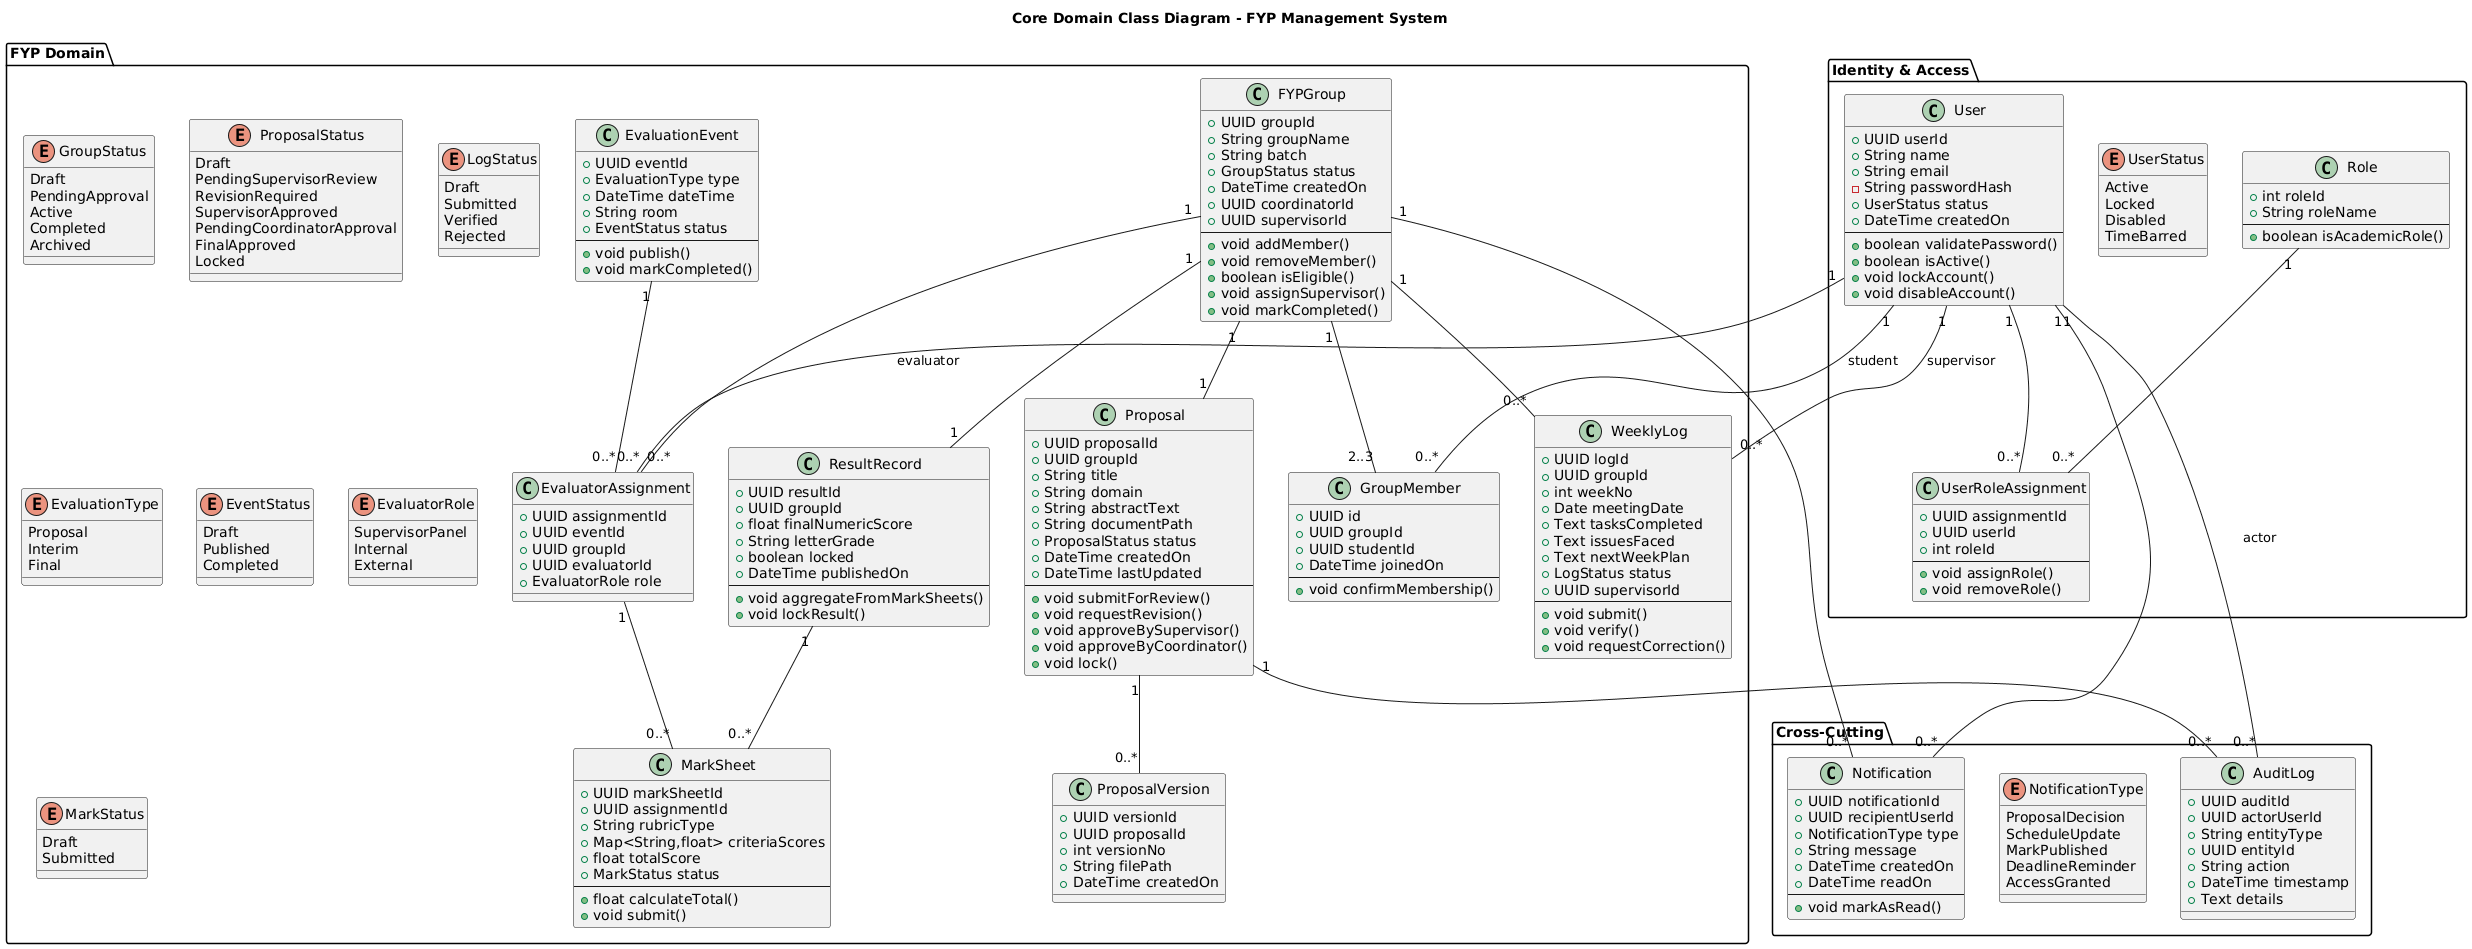

The diagram above was rendered by PlantUML. Its source (embedded in the PNG):
@startuml
title Core Domain Class Diagram - FYP Management System

'========================
' Packages
'========================
package "Identity & Access" {
  class User {
    +UUID userId
    +String name
    +String email
    -String passwordHash
    +UserStatus status
    +DateTime createdOn
    --
    +boolean validatePassword()
    +boolean isActive()
    +void lockAccount()
    +void disableAccount()
  }

  enum UserStatus {
    Active
    Locked
    Disabled
    TimeBarred
  }

  class Role {
    +int roleId
    +String roleName
    --
    +boolean isAcademicRole()
  }

  class UserRoleAssignment {
    +UUID assignmentId
    +UUID userId
    +int roleId
    --
    +void assignRole()
    +void removeRole()
  }
}

package "FYP Domain" {
  class FYPGroup {
    +UUID groupId
    +String groupName
    +String batch
    +GroupStatus status
    +DateTime createdOn
    +UUID coordinatorId
    +UUID supervisorId
    --
    +void addMember()
    +void removeMember()
    +boolean isEligible()
    +void assignSupervisor()
    +void markCompleted()
  }

  enum GroupStatus {
    Draft
    PendingApproval
    Active
    Completed
    Archived
  }

  class GroupMember {
    +UUID id
    +UUID groupId
    +UUID studentId
    +DateTime joinedOn
    --
    +void confirmMembership()
  }

  class Proposal {
    +UUID proposalId
    +UUID groupId
    +String title
    +String domain
    +String abstractText
    +String documentPath
    +ProposalStatus status
    +DateTime createdOn
    +DateTime lastUpdated
    --
    +void submitForReview()
    +void requestRevision()
    +void approveBySupervisor()
    +void approveByCoordinator()
    +void lock()
  }

  enum ProposalStatus {
    Draft
    PendingSupervisorReview
    RevisionRequired
    SupervisorApproved
    PendingCoordinatorApproval
    FinalApproved
    Locked
  }

  class ProposalVersion {
    +UUID versionId
    +UUID proposalId
    +int versionNo
    +String filePath
    +DateTime createdOn
  }

  class WeeklyLog {
    +UUID logId
    +UUID groupId
    +int weekNo
    +Date meetingDate
    +Text tasksCompleted
    +Text issuesFaced
    +Text nextWeekPlan
    +LogStatus status
    +UUID supervisorId
    --
    +void submit()
    +void verify()
    +void requestCorrection()
  }

  enum LogStatus {
    Draft
    Submitted
    Verified
    Rejected
  }

  class EvaluationEvent {
    +UUID eventId
    +EvaluationType type
    +DateTime dateTime
    +String room
    +EventStatus status
    --
    +void publish()
    +void markCompleted()
  }

  enum EvaluationType {
    Proposal
    Interim
    Final
  }

  enum EventStatus {
    Draft
    Published
    Completed
  }

  class EvaluatorAssignment {
    +UUID assignmentId
    +UUID eventId
    +UUID groupId
    +UUID evaluatorId
    +EvaluatorRole role
  }

  enum EvaluatorRole {
    SupervisorPanel
    Internal
    External
  }

  class MarkSheet {
    +UUID markSheetId
    +UUID assignmentId
    +String rubricType
    +Map<String,float> criteriaScores
    +float totalScore
    +MarkStatus status
    --
    +float calculateTotal()
    +void submit()
  }

  enum MarkStatus {
    Draft
    Submitted
  }

  class ResultRecord {
    +UUID resultId
    +UUID groupId
    +float finalNumericScore
    +String letterGrade
    +boolean locked
    +DateTime publishedOn
    --
    +void aggregateFromMarkSheets()
    +void lockResult()
  }
}

package "Cross-Cutting" {
  class Notification {
    +UUID notificationId
    +UUID recipientUserId
    +NotificationType type
    +String message
    +DateTime createdOn
    +DateTime readOn
    --
    +void markAsRead()
  }

  enum NotificationType {
    ProposalDecision
    ScheduleUpdate
    MarkPublished
    DeadlineReminder
    AccessGranted
  }

  class AuditLog {
    +UUID auditId
    +UUID actorUserId
    +String entityType
    +UUID entityId
    +String action
    +DateTime timestamp
    +Text details
  }
}

'========================
' Relationships
'========================
User "1" -- "0..*" UserRoleAssignment
Role "1" -- "0..*" UserRoleAssignment

FYPGroup "1" -- "2..3" GroupMember
User "1" -- "0..*" GroupMember : student

FYPGroup "1" -- "1" Proposal
Proposal "1" -- "0..*" ProposalVersion

FYPGroup "1" -- "0..*" WeeklyLog
User "1" -- "0..*" WeeklyLog : supervisor

EvaluationEvent "1" -- "0..*" EvaluatorAssignment
FYPGroup "1" -- "0..*" EvaluatorAssignment
User "1" -- "0..*" EvaluatorAssignment : evaluator

EvaluatorAssignment "1" -- "0..*" MarkSheet
FYPGroup "1" -- "1" ResultRecord
ResultRecord "1" -- "0..*" MarkSheet

User "1" -- "0..*" Notification
User "1" -- "0..*" AuditLog : actor

FYPGroup "1" -- "0..*" Notification
Proposal "1" -- "0..*" AuditLog
@enduml